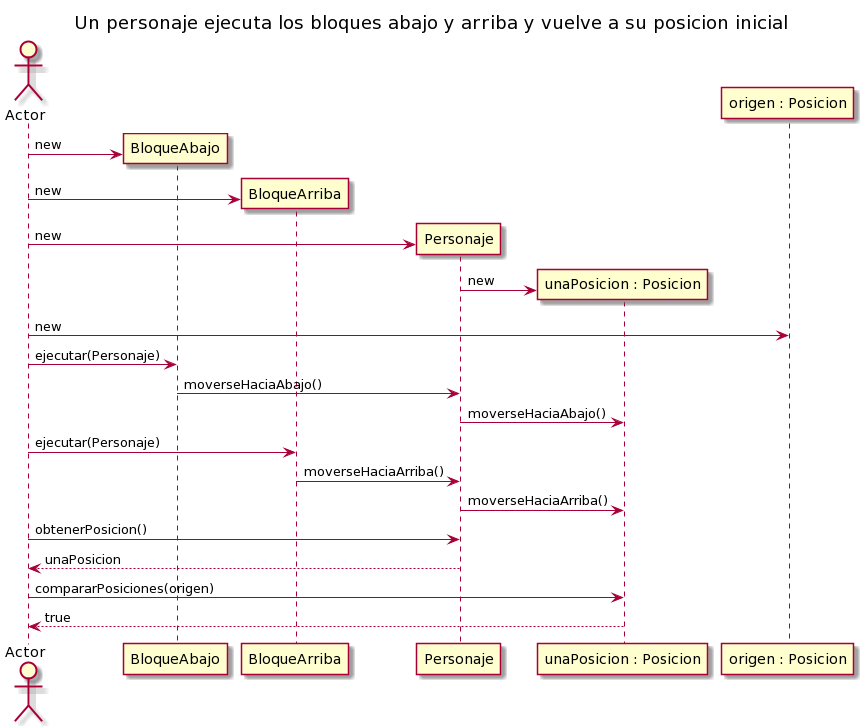

The diagram above was rendered by PlantUML. Its source (embedded in the PNG):
@startuml
actor Actor

title Un personaje ejecuta los bloques abajo y arriba y vuelve a su posicion inicial
Actor -> BloqueAbajo** : new
Actor -> BloqueArriba** : new
Actor -> Personaje** : new
participant "unaPosicion : Posicion" as unaPosicion
participant "origen : Posicion" as origen
Personaje -> unaPosicion** : new
Actor -> origen : new

Actor -> BloqueAbajo : ejecutar(Personaje)
BloqueAbajo -> Personaje : moverseHaciaAbajo()
Personaje -> unaPosicion : moverseHaciaAbajo()

Actor -> BloqueArriba : ejecutar(Personaje)
BloqueArriba -> Personaje : moverseHaciaArriba()
Personaje -> unaPosicion : moverseHaciaArriba()

Actor -> Personaje : obtenerPosicion()
Personaje --> Actor : unaPosicion

Actor -> unaPosicion : compararPosiciones(origen)
unaPosicion --> Actor : true
@enduml